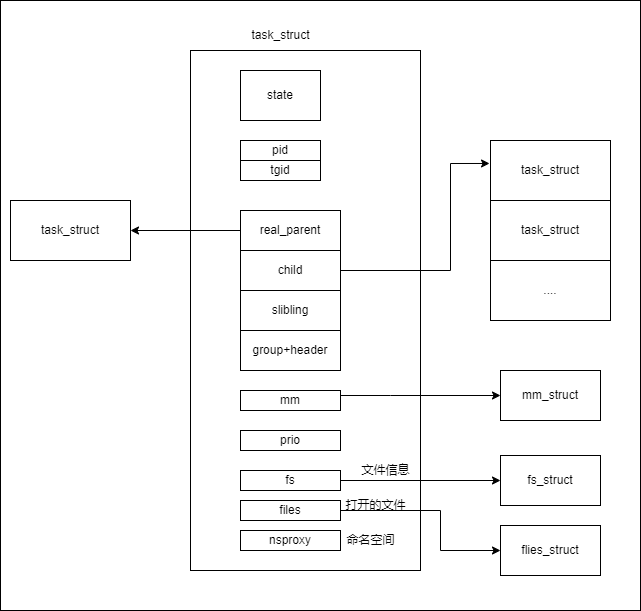

The diagram above was exported from draw.io. Its source (the exported page's mxGraphModel, read from the mxfile embedded in the PNG):
<mxGraphModel dx="1422" dy="753" grid="1" gridSize="10" guides="1" tooltips="1" connect="1" arrows="1" fold="1" page="1" pageScale="1" pageWidth="827" pageHeight="1169" math="0" shadow="0">
  <root>
    <mxCell id="0" />
    <mxCell id="1" parent="0" />
    <mxCell id="9bn__jOZ-mx2entAqhwN-32" value="" style="rounded=0;whiteSpace=wrap;html=1;" vertex="1" parent="1">
      <mxGeometry x="80" y="170" width="640" height="610" as="geometry" />
    </mxCell>
    <mxCell id="9bn__jOZ-mx2entAqhwN-1" value="task_struct" style="rounded=0;whiteSpace=wrap;html=1;" vertex="1" parent="1">
      <mxGeometry x="90" y="370" width="120" height="60" as="geometry" />
    </mxCell>
    <mxCell id="9bn__jOZ-mx2entAqhwN-2" value="task_struct" style="text;html=1;align=center;verticalAlign=middle;resizable=0;points=[];autosize=1;strokeColor=none;fillColor=none;" vertex="1" parent="1">
      <mxGeometry x="320" y="190" width="80" height="30" as="geometry" />
    </mxCell>
    <mxCell id="9bn__jOZ-mx2entAqhwN-3" value="" style="rounded=0;whiteSpace=wrap;html=1;" vertex="1" parent="1">
      <mxGeometry x="270" y="220" width="230" height="520" as="geometry" />
    </mxCell>
    <mxCell id="9bn__jOZ-mx2entAqhwN-4" value="state" style="rounded=0;whiteSpace=wrap;html=1;" vertex="1" parent="1">
      <mxGeometry x="320" y="240" width="80" height="50" as="geometry" />
    </mxCell>
    <mxCell id="9bn__jOZ-mx2entAqhwN-5" value="pid" style="rounded=0;whiteSpace=wrap;html=1;" vertex="1" parent="1">
      <mxGeometry x="320" y="310" width="80" height="20" as="geometry" />
    </mxCell>
    <mxCell id="9bn__jOZ-mx2entAqhwN-6" value="tgid" style="rounded=0;whiteSpace=wrap;html=1;" vertex="1" parent="1">
      <mxGeometry x="320" y="330" width="80" height="20" as="geometry" />
    </mxCell>
    <mxCell id="9bn__jOZ-mx2entAqhwN-11" value="" style="group" vertex="1" connectable="0" parent="1">
      <mxGeometry x="320" y="380" width="100" height="160" as="geometry" />
    </mxCell>
    <mxCell id="9bn__jOZ-mx2entAqhwN-7" value="real_parent" style="rounded=0;whiteSpace=wrap;html=1;" vertex="1" parent="9bn__jOZ-mx2entAqhwN-11">
      <mxGeometry width="100" height="40" as="geometry" />
    </mxCell>
    <mxCell id="9bn__jOZ-mx2entAqhwN-8" value="child" style="rounded=0;whiteSpace=wrap;html=1;" vertex="1" parent="9bn__jOZ-mx2entAqhwN-11">
      <mxGeometry y="40" width="100" height="40" as="geometry" />
    </mxCell>
    <mxCell id="9bn__jOZ-mx2entAqhwN-9" value="slibling" style="rounded=0;whiteSpace=wrap;html=1;" vertex="1" parent="9bn__jOZ-mx2entAqhwN-11">
      <mxGeometry y="80" width="100" height="40" as="geometry" />
    </mxCell>
    <mxCell id="9bn__jOZ-mx2entAqhwN-10" value="group+header" style="rounded=0;whiteSpace=wrap;html=1;" vertex="1" parent="9bn__jOZ-mx2entAqhwN-11">
      <mxGeometry y="120" width="100" height="40" as="geometry" />
    </mxCell>
    <mxCell id="9bn__jOZ-mx2entAqhwN-12" style="edgeStyle=orthogonalEdgeStyle;rounded=0;orthogonalLoop=1;jettySize=auto;html=1;entryX=1;entryY=0.5;entryDx=0;entryDy=0;" edge="1" parent="1" source="9bn__jOZ-mx2entAqhwN-7" target="9bn__jOZ-mx2entAqhwN-1">
      <mxGeometry relative="1" as="geometry" />
    </mxCell>
    <mxCell id="9bn__jOZ-mx2entAqhwN-13" value="task_struct" style="rounded=0;whiteSpace=wrap;html=1;" vertex="1" parent="1">
      <mxGeometry x="570" y="310" width="120" height="60" as="geometry" />
    </mxCell>
    <mxCell id="9bn__jOZ-mx2entAqhwN-14" value="task_struct" style="rounded=0;whiteSpace=wrap;html=1;" vertex="1" parent="1">
      <mxGeometry x="570" y="370" width="120" height="60" as="geometry" />
    </mxCell>
    <mxCell id="9bn__jOZ-mx2entAqhwN-15" value="...." style="rounded=0;whiteSpace=wrap;html=1;" vertex="1" parent="1">
      <mxGeometry x="570" y="430" width="120" height="60" as="geometry" />
    </mxCell>
    <mxCell id="9bn__jOZ-mx2entAqhwN-16" style="edgeStyle=orthogonalEdgeStyle;rounded=0;orthogonalLoop=1;jettySize=auto;html=1;entryX=-0.008;entryY=0.383;entryDx=0;entryDy=0;entryPerimeter=0;" edge="1" parent="1" source="9bn__jOZ-mx2entAqhwN-8" target="9bn__jOZ-mx2entAqhwN-13">
      <mxGeometry relative="1" as="geometry">
        <Array as="points">
          <mxPoint x="530" y="440" />
          <mxPoint x="530" y="333" />
        </Array>
      </mxGeometry>
    </mxCell>
    <mxCell id="9bn__jOZ-mx2entAqhwN-27" style="edgeStyle=orthogonalEdgeStyle;rounded=0;orthogonalLoop=1;jettySize=auto;html=1;" edge="1" parent="1" source="9bn__jOZ-mx2entAqhwN-17" target="9bn__jOZ-mx2entAqhwN-26">
      <mxGeometry relative="1" as="geometry">
        <Array as="points">
          <mxPoint x="470" y="565" />
          <mxPoint x="470" y="565" />
        </Array>
      </mxGeometry>
    </mxCell>
    <mxCell id="9bn__jOZ-mx2entAqhwN-17" value="mm" style="rounded=0;whiteSpace=wrap;html=1;" vertex="1" parent="1">
      <mxGeometry x="320" y="560" width="100" height="20" as="geometry" />
    </mxCell>
    <mxCell id="9bn__jOZ-mx2entAqhwN-18" value="prio" style="rounded=0;whiteSpace=wrap;html=1;" vertex="1" parent="1">
      <mxGeometry x="320" y="600" width="100" height="20" as="geometry" />
    </mxCell>
    <mxCell id="9bn__jOZ-mx2entAqhwN-29" style="edgeStyle=orthogonalEdgeStyle;rounded=0;orthogonalLoop=1;jettySize=auto;html=1;" edge="1" parent="1" source="9bn__jOZ-mx2entAqhwN-19" target="9bn__jOZ-mx2entAqhwN-28">
      <mxGeometry relative="1" as="geometry" />
    </mxCell>
    <mxCell id="9bn__jOZ-mx2entAqhwN-19" value="fs" style="rounded=0;whiteSpace=wrap;html=1;" vertex="1" parent="1">
      <mxGeometry x="320" y="640" width="100" height="20" as="geometry" />
    </mxCell>
    <mxCell id="9bn__jOZ-mx2entAqhwN-21" value="文件信息" style="text;html=1;align=center;verticalAlign=middle;resizable=0;points=[];autosize=1;strokeColor=none;fillColor=none;" vertex="1" parent="1">
      <mxGeometry x="430" y="625" width="70" height="30" as="geometry" />
    </mxCell>
    <mxCell id="9bn__jOZ-mx2entAqhwN-31" style="edgeStyle=orthogonalEdgeStyle;rounded=0;orthogonalLoop=1;jettySize=auto;html=1;entryX=0;entryY=0.5;entryDx=0;entryDy=0;" edge="1" parent="1" source="9bn__jOZ-mx2entAqhwN-22" target="9bn__jOZ-mx2entAqhwN-30">
      <mxGeometry relative="1" as="geometry">
        <Array as="points">
          <mxPoint x="520" y="680" />
          <mxPoint x="520" y="720" />
        </Array>
      </mxGeometry>
    </mxCell>
    <mxCell id="9bn__jOZ-mx2entAqhwN-22" value="files" style="rounded=0;whiteSpace=wrap;html=1;" vertex="1" parent="1">
      <mxGeometry x="320" y="670" width="100" height="20" as="geometry" />
    </mxCell>
    <mxCell id="9bn__jOZ-mx2entAqhwN-23" value="打开的文件" style="text;html=1;align=center;verticalAlign=middle;resizable=0;points=[];autosize=1;strokeColor=none;fillColor=none;" vertex="1" parent="1">
      <mxGeometry x="415" y="660" width="80" height="30" as="geometry" />
    </mxCell>
    <mxCell id="9bn__jOZ-mx2entAqhwN-24" value="nsproxy" style="rounded=0;whiteSpace=wrap;html=1;" vertex="1" parent="1">
      <mxGeometry x="320" y="700" width="100" height="20" as="geometry" />
    </mxCell>
    <mxCell id="9bn__jOZ-mx2entAqhwN-25" value="命名空间" style="text;html=1;align=center;verticalAlign=middle;resizable=0;points=[];autosize=1;strokeColor=none;fillColor=none;" vertex="1" parent="1">
      <mxGeometry x="415" y="695" width="70" height="30" as="geometry" />
    </mxCell>
    <mxCell id="9bn__jOZ-mx2entAqhwN-26" value="mm_struct" style="rounded=0;whiteSpace=wrap;html=1;" vertex="1" parent="1">
      <mxGeometry x="580" y="540" width="100" height="50" as="geometry" />
    </mxCell>
    <mxCell id="9bn__jOZ-mx2entAqhwN-28" value="fs_struct" style="rounded=0;whiteSpace=wrap;html=1;" vertex="1" parent="1">
      <mxGeometry x="580" y="625" width="100" height="50" as="geometry" />
    </mxCell>
    <mxCell id="9bn__jOZ-mx2entAqhwN-30" value="flies_struct" style="rounded=0;whiteSpace=wrap;html=1;" vertex="1" parent="1">
      <mxGeometry x="580" y="695" width="100" height="50" as="geometry" />
    </mxCell>
  </root>
</mxGraphModel>